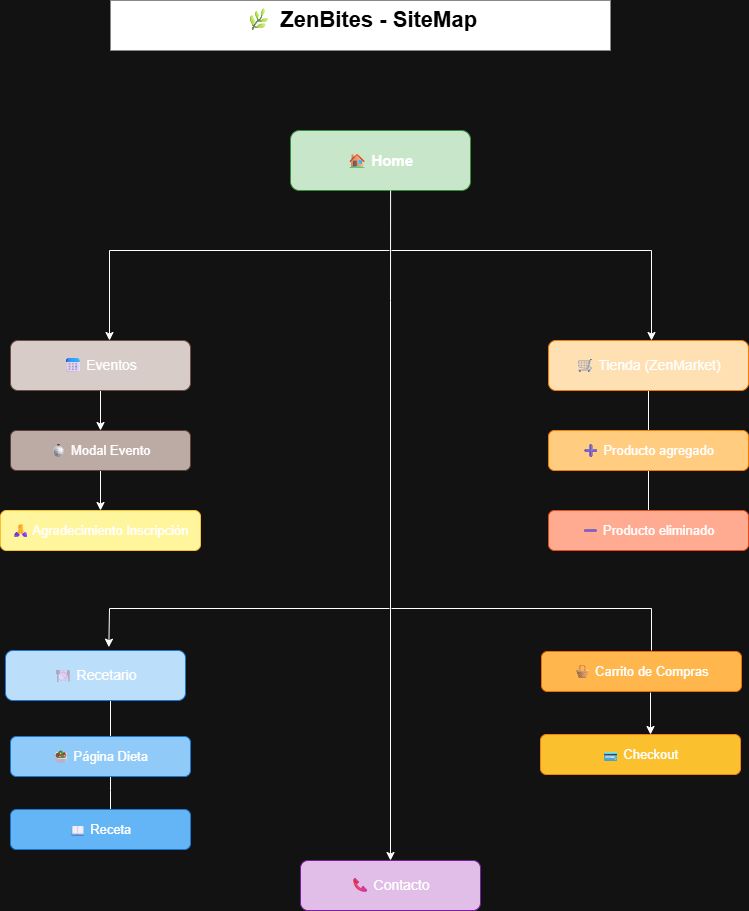

The diagram above was exported from draw.io. Its source (the exported page's mxGraphModel, read from the mxfile embedded in the PNG):
<mxGraphModel dx="223889" dy="153980" grid="1" gridSize="10" guides="1" tooltips="1" connect="1" arrows="1" fold="1" page="1" pageScale="1" pageWidth="827" pageHeight="1169" math="0" shadow="0">
  <root>
    <mxCell id="0" />
    <mxCell id="1" parent="0" />
    <mxCell id="2" value="&lt;font style=&quot;color: rgb(0, 0, 0);&quot;&gt;🌿 ZenBites - SiteMap&lt;/font&gt;" style="text;html=1;fontSize=22;fontStyle=1;align=center;fillColor=#ffffff;" vertex="1" parent="1">
      <mxGeometry x="-220050" y="-151380" width="500" height="50" as="geometry" />
    </mxCell>
    <mxCell id="3" value="🏠 Home" style="rounded=1;whiteSpace=wrap;html=1;fillColor=#c8e6c9;strokeColor=#388e3c;fontSize=15;fontStyle=1;align=center;" vertex="1" parent="1">
      <mxGeometry x="-219870" y="-151250" width="180" height="60" as="geometry" />
    </mxCell>
    <mxCell id="4" value="" style="edgeStyle=orthogonalEdgeStyle;rounded=0;orthogonalLoop=1;jettySize=auto;html=1;" edge="1" source="5" target="7" parent="1">
      <mxGeometry relative="1" as="geometry" />
    </mxCell>
    <mxCell id="5" value="📅 Eventos" style="rounded=1;whiteSpace=wrap;html=1;fillColor=#d7ccc8;strokeColor=#6d4c41;fontSize=14;" vertex="1" parent="1">
      <mxGeometry x="-220150" y="-151040" width="180" height="50" as="geometry" />
    </mxCell>
    <mxCell id="6" value="" style="edgeStyle=orthogonalEdgeStyle;rounded=0;orthogonalLoop=1;jettySize=auto;html=1;" edge="1" source="7" target="8" parent="1">
      <mxGeometry relative="1" as="geometry" />
    </mxCell>
    <mxCell id="7" value="🪩 Modal Evento" style="rounded=1;whiteSpace=wrap;html=1;fillColor=#bcaaa4;strokeColor=#5d4037;fontSize=13;" vertex="1" parent="1">
      <mxGeometry x="-220150" y="-150950" width="180" height="40" as="geometry" />
    </mxCell>
    <mxCell id="8" value="🙏 Agradecimiento Inscripción" style="rounded=1;whiteSpace=wrap;html=1;fillColor=#fff59d;strokeColor=#fbc02d;fontSize=13;" vertex="1" parent="1">
      <mxGeometry x="-220160" y="-150870" width="200" height="40" as="geometry" />
    </mxCell>
    <mxCell id="9" value="" style="edgeStyle=orthogonalEdgeStyle;rounded=0;orthogonalLoop=1;jettySize=auto;html=1;endArrow=none;endFill=0;" edge="1" source="10" target="12" parent="1">
      <mxGeometry relative="1" as="geometry">
        <Array as="points">
          <mxPoint x="-220050" y="-150590" />
          <mxPoint x="-220050" y="-150590" />
        </Array>
      </mxGeometry>
    </mxCell>
    <mxCell id="10" value="🍽 Recetario" style="rounded=1;whiteSpace=wrap;html=1;fillColor=#bbdefb;strokeColor=#1976d2;fontSize=14;" vertex="1" parent="1">
      <mxGeometry x="-220155" y="-150730" width="180" height="50" as="geometry" />
    </mxCell>
    <mxCell id="11" value="🥗 Página Dieta" style="rounded=1;whiteSpace=wrap;html=1;fillColor=#90caf9;strokeColor=#1976d2;fontSize=13;" vertex="1" parent="1">
      <mxGeometry x="-220150" y="-150644" width="180" height="40" as="geometry" />
    </mxCell>
    <mxCell id="12" value="📖 Receta" style="rounded=1;whiteSpace=wrap;html=1;fillColor=#64b5f6;strokeColor=#1976d2;fontSize=13;" vertex="1" parent="1">
      <mxGeometry x="-220150" y="-150571" width="180" height="40" as="geometry" />
    </mxCell>
    <mxCell id="13" value="" style="edgeStyle=orthogonalEdgeStyle;rounded=0;orthogonalLoop=1;jettySize=auto;html=1;endArrow=none;endFill=0;" edge="1" source="14" target="16" parent="1">
      <mxGeometry relative="1" as="geometry" />
    </mxCell>
    <mxCell id="14" value="🛒 Tienda (ZenMarket)" style="rounded=1;whiteSpace=wrap;html=1;fillColor=#ffe0b2;strokeColor=#f57c00;fontSize=14;" vertex="1" parent="1">
      <mxGeometry x="-219612" y="-151040" width="200" height="50" as="geometry" />
    </mxCell>
    <mxCell id="15" value="" style="edgeStyle=orthogonalEdgeStyle;rounded=0;orthogonalLoop=1;jettySize=auto;html=1;endArrow=none;endFill=0;" edge="1" source="16" target="17" parent="1">
      <mxGeometry relative="1" as="geometry" />
    </mxCell>
    <mxCell id="16" value="➕ Producto agregado" style="rounded=1;whiteSpace=wrap;html=1;fillColor=#ffcc80;strokeColor=#f57c00;fontSize=13;" vertex="1" parent="1">
      <mxGeometry x="-219612" y="-150950" width="200" height="40" as="geometry" />
    </mxCell>
    <mxCell id="17" value="➖ Producto eliminado" style="rounded=1;whiteSpace=wrap;html=1;fillColor=#ffab91;strokeColor=#e64a19;fontSize=13;" vertex="1" parent="1">
      <mxGeometry x="-219612" y="-150870" width="200" height="40" as="geometry" />
    </mxCell>
    <mxCell id="18" value="" style="edgeStyle=orthogonalEdgeStyle;rounded=0;orthogonalLoop=1;jettySize=auto;html=1;" edge="1" parent="1">
      <mxGeometry relative="1" as="geometry">
        <mxPoint x="-219510" y="-150688" as="sourcePoint" />
        <mxPoint x="-219510" y="-150646" as="targetPoint" />
      </mxGeometry>
    </mxCell>
    <mxCell id="19" value="🧺 Carrito de Compras" style="rounded=1;whiteSpace=wrap;html=1;fillColor=#ffb74d;strokeColor=#ef6c00;fontSize=13;" vertex="1" parent="1">
      <mxGeometry x="-219619" y="-150729" width="200" height="40" as="geometry" />
    </mxCell>
    <mxCell id="20" value="💳 Checkout" style="rounded=1;whiteSpace=wrap;html=1;fillColor=#fbc02d;strokeColor=#f57f17;fontSize=13;" vertex="1" parent="1">
      <mxGeometry x="-219620" y="-150646" width="200" height="40" as="geometry" />
    </mxCell>
    <mxCell id="21" value="📞 Contacto" style="rounded=1;whiteSpace=wrap;html=1;fillColor=#e1bee7;strokeColor=#7b1fa2;fontSize=14;" vertex="1" parent="1">
      <mxGeometry x="-219860" y="-150520" width="180" height="50" as="geometry" />
    </mxCell>
    <mxCell id="22" value="" style="endArrow=none;html=1;rounded=0;entryX=0.556;entryY=1;entryDx=0;entryDy=0;entryPerimeter=0;startArrow=classic;startFill=1;" edge="1" target="3" parent="1">
      <mxGeometry width="50" height="50" relative="1" as="geometry">
        <mxPoint x="-219770" y="-150520" as="sourcePoint" />
        <mxPoint x="-219679" y="-151145" as="targetPoint" />
        <Array as="points">
          <mxPoint x="-219770" y="-151080" />
        </Array>
      </mxGeometry>
    </mxCell>
    <mxCell id="23" value="" style="endArrow=classic;html=1;rounded=0;entryX=0.574;entryY=-0.066;entryDx=0;entryDy=0;entryPerimeter=0;" edge="1" target="10" parent="1">
      <mxGeometry width="50" height="50" relative="1" as="geometry">
        <mxPoint x="-219771" y="-150772" as="sourcePoint" />
        <mxPoint x="-220051" y="-150740" as="targetPoint" />
        <Array as="points">
          <mxPoint x="-220051" y="-150772" />
        </Array>
      </mxGeometry>
    </mxCell>
    <mxCell id="24" value="" style="endArrow=classic;html=1;rounded=0;" edge="1" parent="1">
      <mxGeometry width="50" height="50" relative="1" as="geometry">
        <mxPoint x="-219769" y="-151130" as="sourcePoint" />
        <mxPoint x="-219509" y="-151040" as="targetPoint" />
        <Array as="points">
          <mxPoint x="-219509" y="-151130" />
        </Array>
      </mxGeometry>
    </mxCell>
    <mxCell id="25" value="" style="endArrow=none;html=1;rounded=0;endFill=0;" edge="1" parent="1">
      <mxGeometry width="50" height="50" relative="1" as="geometry">
        <mxPoint x="-219769" y="-150772" as="sourcePoint" />
        <mxPoint x="-219509" y="-150730" as="targetPoint" />
        <Array as="points">
          <mxPoint x="-219509" y="-150772" />
        </Array>
      </mxGeometry>
    </mxCell>
    <mxCell id="26" value="" style="endArrow=classic;html=1;rounded=0;entryX=0.55;entryY=0;entryDx=0;entryDy=0;entryPerimeter=0;" edge="1" target="5" parent="1">
      <mxGeometry width="50" height="50" relative="1" as="geometry">
        <mxPoint x="-219771" y="-151130" as="sourcePoint" />
        <mxPoint x="-220051" y="-151050" as="targetPoint" />
        <Array as="points">
          <mxPoint x="-220051" y="-151130" />
        </Array>
      </mxGeometry>
    </mxCell>
  </root>
</mxGraphModel>